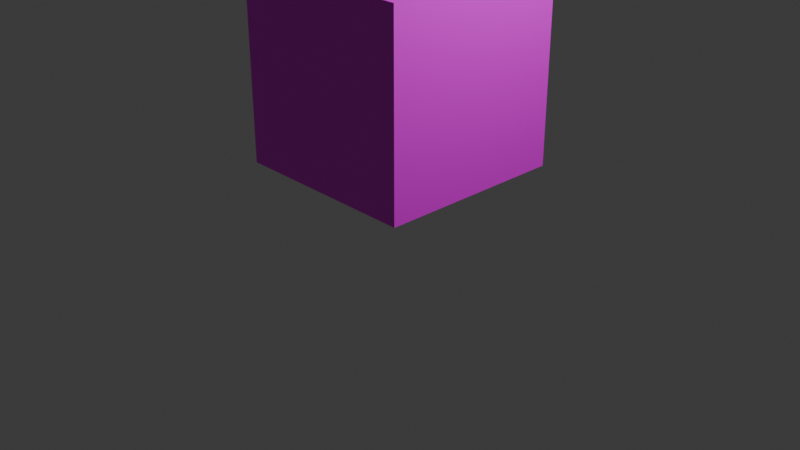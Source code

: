 # Source: DefaultGreenCube.blend  (saved by Blender 4.1.24; exported with 4.5.12 LTS)
import bpy
from mathutils import Matrix  # noqa: F401  (used for matrix-valued properties, if any)

bpy.ops.wm.read_factory_settings(use_empty=True)
scene = bpy.context.scene
scene.name = 'Scene'

# ---- collections
col_collection = bpy.data.collections.new('Collection'); scene.collection.children.link(col_collection)

# ---- images (referenced by path relative to the original .blend; pixels are not part of the script)
import os
ASSET_DIR = os.environ.get("B2B_ASSET_DIR", "")  # directory of the original .blend (textures are referenced by path, not embedded)
HERE = os.path.dirname(os.path.abspath(__file__))  # packed textures are extracted next to this script under _unpacked/

def load_image(name, relpath, width, height, colorspace="sRGB"):
    """Load a texture the original file referenced (path relative to the .blend, or extracted next to this script)."""
    p = next((c for c in (os.path.join(HERE, relpath), os.path.join(ASSET_DIR, relpath)) if relpath and os.path.exists(c)), "")
    if p:
        img = bpy.data.images.load(p, check_existing=True)
        img.name = name
    else:  # same state as the original file: an image datablock whose file is absent (Cycles renders it pink)
        img = bpy.data.images.new(name, width, height)
        img.source = "FILE"
        img.filepath = "//" + (relpath or name)
    img.colorspace_settings.name = colorspace
    return img
img_swiggle_texture_png = load_image('swiggle_texture.png', 'swiggle_texture.png', 1024, 1024, 'sRGB')

# ---- materials (node trees are filled in below, after node groups)
mat_mycustomcubematerial = bpy.data.materials.new('MyCustomCubeMaterial')
mat_mycustomcubematerial.use_transparent_shadow = False

# ---- material node trees
mat_mycustomcubematerial.use_nodes = True; mat_mycustomcubematerial.node_tree.nodes.clear()
_N = mat_mycustomcubematerial.node_tree.nodes; _L = mat_mycustomcubematerial.node_tree.links
n0 = _N.new('ShaderNodeBsdfPrincipled'); n0.name = 'Principled BSDF'; n0.location = (10, 300)
n1 = _N.new('ShaderNodeOutputMaterial'); n1.name = 'Material Output'; n1.location = (300, 300)
n2 = _N.new('ShaderNodeTexImage'); n2.name = 'Image Texture'; n2.location = (-280, 280)
n2.image = img_swiggle_texture_png
_L.new(n0.outputs[0], n1.inputs[0])
_L.new(n2.outputs[0], n0.inputs[0])
n1.is_active_output = True

# ---- world
world_world = bpy.data.worlds.new('World'); scene.world = world_world
world_world.use_nodes = True; world_world.node_tree.nodes.clear()
_N = world_world.node_tree.nodes; _L = world_world.node_tree.links
n0 = _N.new('ShaderNodeOutputWorld'); n0.name = 'World Output'; n0.location = (300, 300)
n1 = _N.new('ShaderNodeBackground'); n1.name = 'Background'; n1.location = (10, 300)
n1.inputs[0].default_value = (0.05088, 0.05088, 0.05088, 1.0)
_L.new(n1.outputs[0], n0.inputs[0])
n0.is_active_output = True
world_world.color = (0.05088, 0.05088, 0.05088)
world_world.use_sun_shadow = False
world_world.sun_shadow_jitter_overblur = 0.0

# ---- cameras
cam_camera = bpy.data.cameras.new('Camera')
cam_camera.clip_end = 100.0
cam_camera.ortho_scale = 7.314

# ---- lights
light_light = bpy.data.lights.new('Light', 'POINT')
light_light.transmission_factor = 0.0
light_light.energy = 1000.0
light_light.shadow_soft_size = 0.1
light_light.shadow_maximum_resolution = 0.006
light_light.use_absolute_resolution = True

# ---- meshes
me_cube = bpy.data.meshes.new('Cube')
me_cube.from_pydata([(1.0, 1.0, 1.0), (1.0, 1.0, -1.0), (1.0, -1.0, 1.0), (1.0, -1.0, -1.0), (-1.0, 1.0, 1.0), (-1.0, 1.0, -1.0), (-1.0, -1.0, 1.0), (-1.0, -1.0, -1.0)], [], [(0, 4, 6, 2), (3, 2, 6, 7), (7, 6, 4, 5), (5, 1, 3, 7), (1, 0, 2, 3), (5, 4, 0, 1)])
_uv = me_cube.uv_layers.new(name='UVMap')
_uv.uv.foreach_set('vector', [0.625, 0.5, 0.875, 0.5, 0.875, 0.75, 0.625, 0.75, 0.375, 0.75, 0.625, 0.75, 0.625, 1.0, 0.375, 1.0, 0.375, 0.0, 0.625, 0.0, 0.625, 0.25, 0.375, 0.25, 0.125, 0.5, 0.375, 0.5, 0.375, 0.75, 0.125, 0.75, 0.375, 0.5, 0.625, 0.5, 0.625, 0.75, 0.375, 0.75, 0.375, 0.25, 0.625, 0.25, 0.625, 0.5, 0.375, 0.5])
me_cube.materials.append(mat_mycustomcubematerial)
me_cube.use_mirror_vertex_groups = False
me_cube.update()

# ---- objects
ob_cube = bpy.data.objects.new('Cube', me_cube)
ob_light = bpy.data.objects.new('Light', light_light)
ob_camera = bpy.data.objects.new('Camera', cam_camera)

# ---- transforms, parenting, visibility, modifiers, constraints
ob_cube.location = (0.0, 0.0, 1.603)
ob_cube.lock_rotations_4d = False
ob_cube.empty_display_type = 'ARROWS'
ob_cube.lineart.crease_threshold = 0.0
ob_light.location = (4.076, 1.005, 5.904)
ob_light.rotation_euler = (0.6503, 0.05522, 1.866)
ob_light.lock_rotations_4d = False
ob_light.empty_display_type = 'ARROWS'
ob_light.color = (0.0, 0.0, 0.0, 0.0)
ob_light.lineart.crease_threshold = 0.0
ob_camera.location = (7.359, -6.926, 4.958)
ob_camera.rotation_euler = (1.109, 0.0, 0.8149)
ob_camera.lock_rotations_4d = False
ob_camera.empty_display_type = 'ARROWS'
ob_camera.color = (0.0, 0.0, 0.0, 0.0)
ob_camera.display_type = 'WIRE'
ob_camera.lineart.crease_threshold = 0.0

# ---- collection membership
col_collection.objects.link(ob_cube)
col_collection.objects.link(ob_light)
col_collection.objects.link(ob_camera)

# ---- scene / render settings (as saved in the file)
scene.camera = ob_camera
scene.frame_start = 1; scene.frame_end = 250; scene.frame_set(1)
scene.render.engine = 'BLENDER_EEVEE_NEXT'
scene.cycles.sampling_pattern = 'TABULATED_SOBOL'
scene.eevee.ray_tracing_options.trace_max_roughness = 0.0
bpy.context.view_layer.update()
